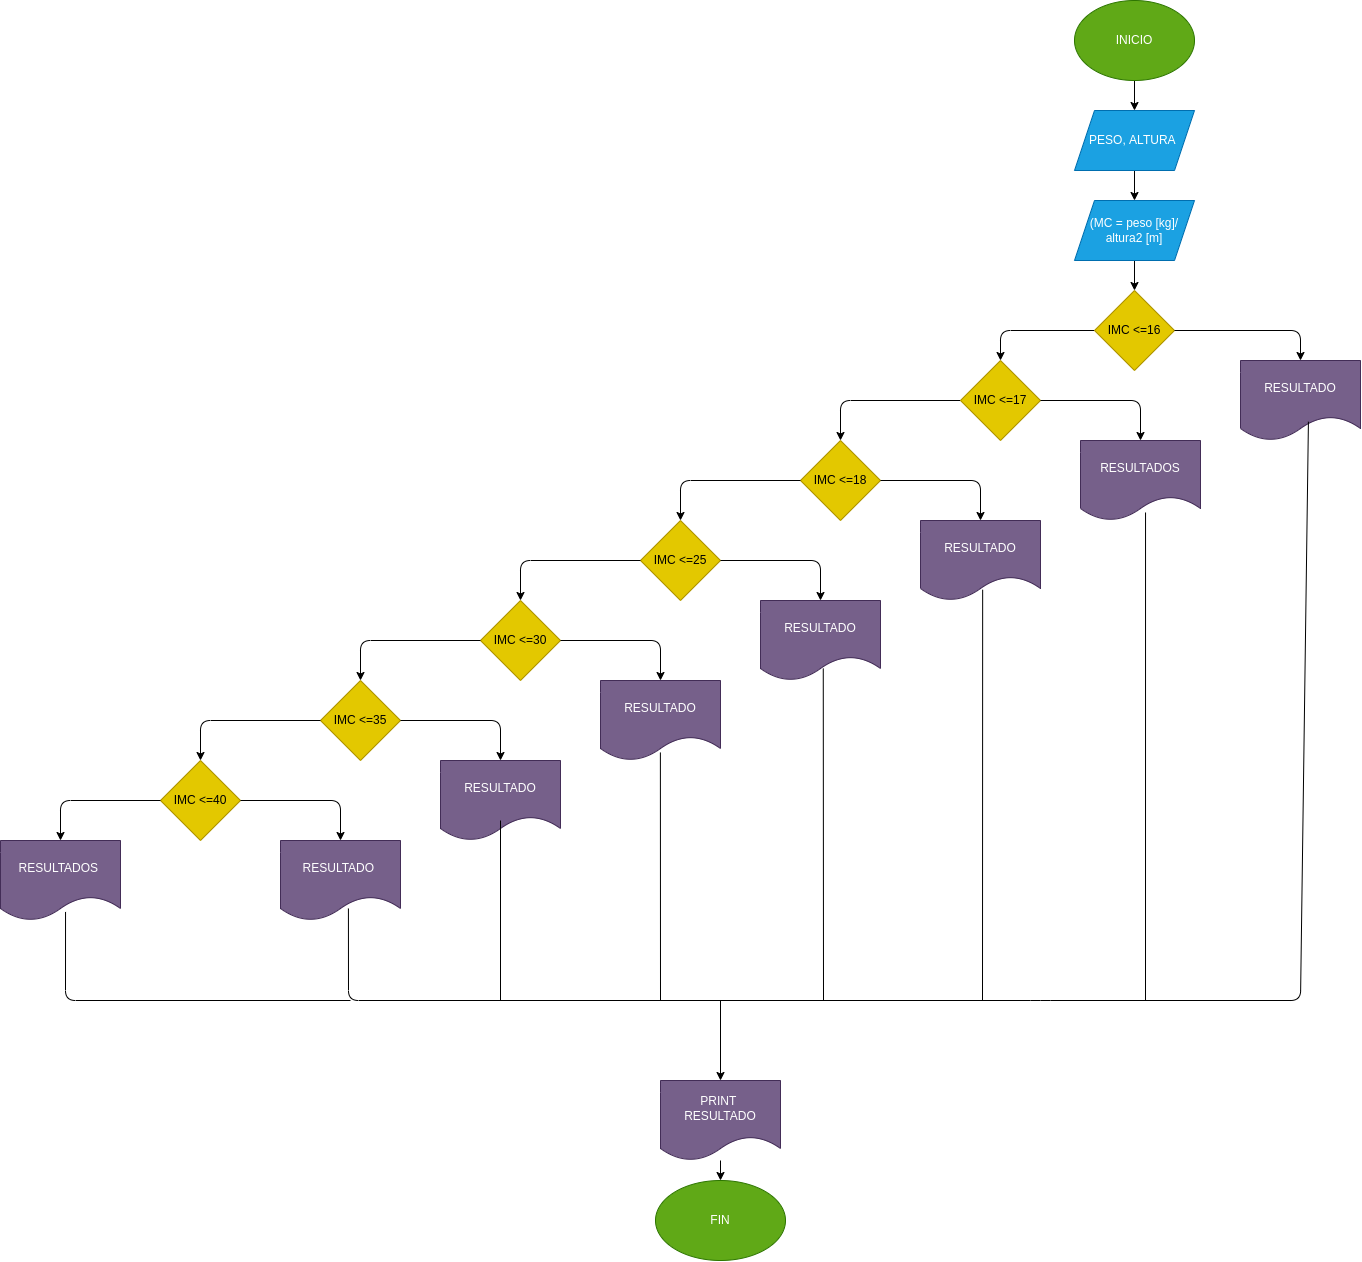

The diagram above was exported from draw.io. Its source (the exported page's mxGraphModel, read from the mxfile embedded in the PNG):
<mxGraphModel dx="2163" dy="760" grid="1" gridSize="10" guides="1" tooltips="1" connect="1" arrows="1" fold="1" page="1" pageScale="1" pageWidth="827" pageHeight="1169" math="0" shadow="0">
  <root>
    <mxCell id="0" />
    <mxCell id="1" parent="0" />
    <mxCell id="4" value="" style="edgeStyle=none;html=1;" parent="1" source="2" target="3" edge="1">
      <mxGeometry relative="1" as="geometry" />
    </mxCell>
    <mxCell id="2" value="INICIO" style="ellipse;whiteSpace=wrap;html=1;fillColor=#60a917;fontColor=#ffffff;strokeColor=#2D7600;" parent="1" vertex="1">
      <mxGeometry x="354" width="120" height="80" as="geometry" />
    </mxCell>
    <mxCell id="6" value="" style="edgeStyle=none;html=1;" edge="1" parent="1" source="3" target="5">
      <mxGeometry relative="1" as="geometry" />
    </mxCell>
    <mxCell id="3" value="PESO, ALTURA&amp;nbsp;" style="shape=parallelogram;perimeter=parallelogramPerimeter;whiteSpace=wrap;html=1;fixedSize=1;fillColor=#1ba1e2;fontColor=#ffffff;strokeColor=#006EAF;" parent="1" vertex="1">
      <mxGeometry x="354" y="110" width="120" height="60" as="geometry" />
    </mxCell>
    <mxCell id="8" value="" style="edgeStyle=none;html=1;" edge="1" parent="1" source="5" target="7">
      <mxGeometry relative="1" as="geometry" />
    </mxCell>
    <mxCell id="5" value="(MC = peso [kg]/&lt;br&gt;altura2 [m]" style="shape=parallelogram;perimeter=parallelogramPerimeter;whiteSpace=wrap;html=1;fixedSize=1;fillColor=#1ba1e2;fontColor=#ffffff;strokeColor=#006EAF;" vertex="1" parent="1">
      <mxGeometry x="354" y="200" width="120" height="60" as="geometry" />
    </mxCell>
    <mxCell id="12" value="" style="edgeStyle=none;html=1;" edge="1" parent="1" source="7" target="11">
      <mxGeometry relative="1" as="geometry">
        <Array as="points">
          <mxPoint x="280" y="330" />
        </Array>
      </mxGeometry>
    </mxCell>
    <mxCell id="7" value="IMC &amp;lt;=16" style="rhombus;whiteSpace=wrap;html=1;fillColor=#e3c800;fontColor=#000000;strokeColor=#B09500;" vertex="1" parent="1">
      <mxGeometry x="374" y="290" width="80" height="80" as="geometry" />
    </mxCell>
    <mxCell id="9" value="RESULTADO" style="shape=document;whiteSpace=wrap;html=1;boundedLbl=1;fillColor=#76608a;fontColor=#ffffff;strokeColor=#432D57;" vertex="1" parent="1">
      <mxGeometry x="520" y="360" width="120" height="80" as="geometry" />
    </mxCell>
    <mxCell id="10" value="" style="endArrow=classic;html=1;entryX=0.5;entryY=0;entryDx=0;entryDy=0;exitX=1;exitY=0.5;exitDx=0;exitDy=0;" edge="1" parent="1" source="7" target="9">
      <mxGeometry width="50" height="50" relative="1" as="geometry">
        <mxPoint x="390" y="290" as="sourcePoint" />
        <mxPoint x="440" y="240" as="targetPoint" />
        <Array as="points">
          <mxPoint x="580" y="330" />
        </Array>
      </mxGeometry>
    </mxCell>
    <mxCell id="18" value="" style="edgeStyle=none;html=1;" edge="1" parent="1" source="11" target="17">
      <mxGeometry relative="1" as="geometry">
        <Array as="points">
          <mxPoint x="120" y="400" />
        </Array>
      </mxGeometry>
    </mxCell>
    <mxCell id="11" value="IMC &amp;lt;=17" style="rhombus;whiteSpace=wrap;html=1;fillColor=#e3c800;fontColor=#000000;strokeColor=#B09500;" vertex="1" parent="1">
      <mxGeometry x="240" y="360" width="80" height="80" as="geometry" />
    </mxCell>
    <mxCell id="15" value="RESULTADOS" style="shape=document;whiteSpace=wrap;html=1;boundedLbl=1;fillColor=#76608a;fontColor=#ffffff;strokeColor=#432D57;" vertex="1" parent="1">
      <mxGeometry x="360" y="440" width="120" height="80" as="geometry" />
    </mxCell>
    <mxCell id="16" value="" style="endArrow=classic;html=1;exitX=1;exitY=0.5;exitDx=0;exitDy=0;entryX=0.5;entryY=0;entryDx=0;entryDy=0;" edge="1" parent="1" source="11" target="15">
      <mxGeometry width="50" height="50" relative="1" as="geometry">
        <mxPoint x="390" y="480" as="sourcePoint" />
        <mxPoint x="440" y="430" as="targetPoint" />
        <Array as="points">
          <mxPoint x="420" y="400" />
        </Array>
      </mxGeometry>
    </mxCell>
    <mxCell id="17" value="IMC &amp;lt;=18" style="rhombus;whiteSpace=wrap;html=1;fillColor=#e3c800;fontColor=#000000;strokeColor=#B09500;" vertex="1" parent="1">
      <mxGeometry x="80" y="440" width="80" height="80" as="geometry" />
    </mxCell>
    <mxCell id="19" value="RESULTADO" style="shape=document;whiteSpace=wrap;html=1;boundedLbl=1;fillColor=#76608a;fontColor=#ffffff;strokeColor=#432D57;" vertex="1" parent="1">
      <mxGeometry x="200" y="520" width="120" height="80" as="geometry" />
    </mxCell>
    <mxCell id="21" value="" style="endArrow=classic;html=1;exitX=1;exitY=0.5;exitDx=0;exitDy=0;entryX=0.5;entryY=0;entryDx=0;entryDy=0;" edge="1" parent="1" source="17" target="19">
      <mxGeometry width="50" height="50" relative="1" as="geometry">
        <mxPoint x="390" y="480" as="sourcePoint" />
        <mxPoint x="440" y="430" as="targetPoint" />
        <Array as="points">
          <mxPoint x="260" y="480" />
        </Array>
      </mxGeometry>
    </mxCell>
    <mxCell id="22" value="IMC &amp;lt;=25" style="rhombus;whiteSpace=wrap;html=1;fillColor=#e3c800;fontColor=#000000;strokeColor=#B09500;" vertex="1" parent="1">
      <mxGeometry x="-80" y="520" width="80" height="80" as="geometry" />
    </mxCell>
    <mxCell id="23" value="" style="endArrow=classic;html=1;exitX=0;exitY=0.5;exitDx=0;exitDy=0;entryX=0.5;entryY=0;entryDx=0;entryDy=0;" edge="1" parent="1" source="17" target="22">
      <mxGeometry width="50" height="50" relative="1" as="geometry">
        <mxPoint x="300" y="480" as="sourcePoint" />
        <mxPoint x="350" y="430" as="targetPoint" />
        <Array as="points">
          <mxPoint x="-40" y="480" />
        </Array>
      </mxGeometry>
    </mxCell>
    <mxCell id="24" value="RESULTADO" style="shape=document;whiteSpace=wrap;html=1;boundedLbl=1;fillColor=#76608a;fontColor=#ffffff;strokeColor=#432D57;" vertex="1" parent="1">
      <mxGeometry x="40" y="600" width="120" height="80" as="geometry" />
    </mxCell>
    <mxCell id="25" value="" style="endArrow=classic;html=1;entryX=0.5;entryY=0;entryDx=0;entryDy=0;exitX=1;exitY=0.5;exitDx=0;exitDy=0;" edge="1" parent="1" source="22" target="24">
      <mxGeometry width="50" height="50" relative="1" as="geometry">
        <mxPoint x="300" y="550" as="sourcePoint" />
        <mxPoint x="350" y="500" as="targetPoint" />
        <Array as="points">
          <mxPoint x="100" y="560" />
        </Array>
      </mxGeometry>
    </mxCell>
    <mxCell id="26" value="RESULTADO" style="shape=document;whiteSpace=wrap;html=1;boundedLbl=1;fillColor=#76608a;fontColor=#ffffff;strokeColor=#432D57;" vertex="1" parent="1">
      <mxGeometry x="-120" y="680" width="120" height="80" as="geometry" />
    </mxCell>
    <mxCell id="27" value="IMC &amp;lt;=30" style="rhombus;whiteSpace=wrap;html=1;fillColor=#e3c800;fontColor=#000000;strokeColor=#B09500;" vertex="1" parent="1">
      <mxGeometry x="-240" y="600" width="80" height="80" as="geometry" />
    </mxCell>
    <mxCell id="28" value="" style="endArrow=classic;html=1;exitX=0;exitY=0.5;exitDx=0;exitDy=0;entryX=0.5;entryY=0;entryDx=0;entryDy=0;" edge="1" parent="1" source="22" target="27">
      <mxGeometry width="50" height="50" relative="1" as="geometry">
        <mxPoint x="-100" y="740" as="sourcePoint" />
        <mxPoint x="-50" y="690" as="targetPoint" />
        <Array as="points">
          <mxPoint x="-200" y="560" />
        </Array>
      </mxGeometry>
    </mxCell>
    <mxCell id="29" value="" style="endArrow=classic;html=1;entryX=0.5;entryY=0;entryDx=0;entryDy=0;exitX=1;exitY=0.5;exitDx=0;exitDy=0;" edge="1" parent="1" source="27" target="26">
      <mxGeometry width="50" height="50" relative="1" as="geometry">
        <mxPoint x="-100" y="740" as="sourcePoint" />
        <mxPoint x="-50" y="690" as="targetPoint" />
        <Array as="points">
          <mxPoint x="-60" y="640" />
        </Array>
      </mxGeometry>
    </mxCell>
    <mxCell id="30" value="IMC &amp;lt;=35" style="rhombus;whiteSpace=wrap;html=1;fillColor=#e3c800;fontColor=#000000;strokeColor=#B09500;" vertex="1" parent="1">
      <mxGeometry x="-400" y="680" width="80" height="80" as="geometry" />
    </mxCell>
    <mxCell id="31" value="RESULTADO" style="shape=document;whiteSpace=wrap;html=1;boundedLbl=1;fillColor=#76608a;fontColor=#ffffff;strokeColor=#432D57;" vertex="1" parent="1">
      <mxGeometry x="-280" y="760" width="120" height="80" as="geometry" />
    </mxCell>
    <mxCell id="32" value="" style="endArrow=classic;html=1;exitX=0;exitY=0.5;exitDx=0;exitDy=0;entryX=0.5;entryY=0;entryDx=0;entryDy=0;" edge="1" parent="1" source="27" target="30">
      <mxGeometry width="50" height="50" relative="1" as="geometry">
        <mxPoint x="-100" y="740" as="sourcePoint" />
        <mxPoint x="-50" y="690" as="targetPoint" />
        <Array as="points">
          <mxPoint x="-360" y="640" />
        </Array>
      </mxGeometry>
    </mxCell>
    <mxCell id="33" value="" style="endArrow=classic;html=1;exitX=1;exitY=0.5;exitDx=0;exitDy=0;entryX=0.5;entryY=0;entryDx=0;entryDy=0;" edge="1" parent="1" source="30" target="31">
      <mxGeometry width="50" height="50" relative="1" as="geometry">
        <mxPoint x="-100" y="740" as="sourcePoint" />
        <mxPoint x="-50" y="690" as="targetPoint" />
        <Array as="points">
          <mxPoint x="-220" y="720" />
        </Array>
      </mxGeometry>
    </mxCell>
    <mxCell id="34" value="RESULTADO&amp;nbsp;" style="shape=document;whiteSpace=wrap;html=1;boundedLbl=1;fillColor=#76608a;fontColor=#ffffff;strokeColor=#432D57;" vertex="1" parent="1">
      <mxGeometry x="-440" y="840" width="120" height="80" as="geometry" />
    </mxCell>
    <mxCell id="35" value="IMC &amp;lt;=40" style="rhombus;whiteSpace=wrap;html=1;fillColor=#e3c800;fontColor=#000000;strokeColor=#B09500;" vertex="1" parent="1">
      <mxGeometry x="-560" y="760" width="80" height="80" as="geometry" />
    </mxCell>
    <mxCell id="36" value="" style="endArrow=classic;html=1;entryX=0.5;entryY=0;entryDx=0;entryDy=0;exitX=0;exitY=0.5;exitDx=0;exitDy=0;" edge="1" parent="1" source="30" target="35">
      <mxGeometry width="50" height="50" relative="1" as="geometry">
        <mxPoint x="-410" y="740" as="sourcePoint" />
        <mxPoint x="-360" y="690" as="targetPoint" />
        <Array as="points">
          <mxPoint x="-520" y="720" />
        </Array>
      </mxGeometry>
    </mxCell>
    <mxCell id="37" value="" style="endArrow=classic;html=1;exitX=1;exitY=0.5;exitDx=0;exitDy=0;entryX=0.5;entryY=0;entryDx=0;entryDy=0;" edge="1" parent="1" source="35" target="34">
      <mxGeometry width="50" height="50" relative="1" as="geometry">
        <mxPoint x="-410" y="740" as="sourcePoint" />
        <mxPoint x="-360" y="690" as="targetPoint" />
        <Array as="points">
          <mxPoint x="-380" y="800" />
        </Array>
      </mxGeometry>
    </mxCell>
    <mxCell id="38" value="RESULTADOS&amp;nbsp;" style="shape=document;whiteSpace=wrap;html=1;boundedLbl=1;fillColor=#76608a;fontColor=#ffffff;strokeColor=#432D57;" vertex="1" parent="1">
      <mxGeometry x="-720" y="840" width="120" height="80" as="geometry" />
    </mxCell>
    <mxCell id="39" value="" style="endArrow=classic;html=1;entryX=0.5;entryY=0;entryDx=0;entryDy=0;exitX=0;exitY=0.5;exitDx=0;exitDy=0;" edge="1" parent="1" source="35" target="38">
      <mxGeometry width="50" height="50" relative="1" as="geometry">
        <mxPoint x="-510" y="800" as="sourcePoint" />
        <mxPoint x="-460" y="750" as="targetPoint" />
        <Array as="points">
          <mxPoint x="-660" y="800" />
        </Array>
      </mxGeometry>
    </mxCell>
    <mxCell id="40" value="" style="endArrow=none;html=1;entryX=0.566;entryY=0.765;entryDx=0;entryDy=0;entryPerimeter=0;exitX=0.566;exitY=0.85;exitDx=0;exitDy=0;exitPerimeter=0;" edge="1" parent="1" source="34" target="9">
      <mxGeometry width="50" height="50" relative="1" as="geometry">
        <mxPoint x="330" y="860" as="sourcePoint" />
        <mxPoint x="530" y="500" as="targetPoint" />
        <Array as="points">
          <mxPoint x="-372" y="1000" />
          <mxPoint x="320" y="1000" />
          <mxPoint x="580" y="1000" />
        </Array>
      </mxGeometry>
    </mxCell>
    <mxCell id="41" value="" style="endArrow=none;html=1;entryX=0.542;entryY=0.9;entryDx=0;entryDy=0;entryPerimeter=0;" edge="1" parent="1" target="15">
      <mxGeometry width="50" height="50" relative="1" as="geometry">
        <mxPoint x="425" y="1000" as="sourcePoint" />
        <mxPoint x="400" y="770" as="targetPoint" />
      </mxGeometry>
    </mxCell>
    <mxCell id="42" value="" style="endArrow=none;html=1;entryX=0.518;entryY=0.865;entryDx=0;entryDy=0;entryPerimeter=0;" edge="1" parent="1" target="19">
      <mxGeometry width="50" height="50" relative="1" as="geometry">
        <mxPoint x="262" y="1000" as="sourcePoint" />
        <mxPoint x="400" y="770" as="targetPoint" />
      </mxGeometry>
    </mxCell>
    <mxCell id="43" value="" style="endArrow=none;html=1;exitX=0.523;exitY=0.85;exitDx=0;exitDy=0;exitPerimeter=0;" edge="1" parent="1" source="24">
      <mxGeometry width="50" height="50" relative="1" as="geometry">
        <mxPoint x="350" y="820" as="sourcePoint" />
        <mxPoint x="103" y="1000" as="targetPoint" />
      </mxGeometry>
    </mxCell>
    <mxCell id="44" value="" style="endArrow=none;html=1;entryX=0.499;entryY=0.9;entryDx=0;entryDy=0;entryPerimeter=0;" edge="1" parent="1" target="26">
      <mxGeometry width="50" height="50" relative="1" as="geometry">
        <mxPoint x="-60" y="1000" as="sourcePoint" />
        <mxPoint x="-20" y="770" as="targetPoint" />
      </mxGeometry>
    </mxCell>
    <mxCell id="45" value="" style="endArrow=none;html=1;exitX=0.5;exitY=0.75;exitDx=0;exitDy=0;exitPerimeter=0;" edge="1" parent="1" source="31">
      <mxGeometry width="50" height="50" relative="1" as="geometry">
        <mxPoint x="-70" y="820" as="sourcePoint" />
        <mxPoint x="-220" y="1000" as="targetPoint" />
      </mxGeometry>
    </mxCell>
    <mxCell id="46" value="" style="endArrow=none;html=1;exitX=0.542;exitY=0.893;exitDx=0;exitDy=0;exitPerimeter=0;" edge="1" parent="1" source="38">
      <mxGeometry width="50" height="50" relative="1" as="geometry">
        <mxPoint x="-310" y="820" as="sourcePoint" />
        <mxPoint x="-370" y="1000" as="targetPoint" />
        <Array as="points">
          <mxPoint x="-655" y="1000" />
        </Array>
      </mxGeometry>
    </mxCell>
    <mxCell id="47" value="" style="endArrow=classic;html=1;" edge="1" parent="1">
      <mxGeometry width="50" height="50" relative="1" as="geometry">
        <mxPoint y="1000" as="sourcePoint" />
        <mxPoint y="1080" as="targetPoint" />
      </mxGeometry>
    </mxCell>
    <mxCell id="51" value="" style="edgeStyle=none;html=1;" edge="1" parent="1" source="49" target="50">
      <mxGeometry relative="1" as="geometry" />
    </mxCell>
    <mxCell id="49" value="PRINT&amp;nbsp;&lt;br&gt;RESULTADO" style="shape=document;whiteSpace=wrap;html=1;boundedLbl=1;fillColor=#76608a;fontColor=#ffffff;strokeColor=#432D57;" vertex="1" parent="1">
      <mxGeometry x="-60" y="1080" width="120" height="80" as="geometry" />
    </mxCell>
    <mxCell id="50" value="FIN" style="ellipse;whiteSpace=wrap;html=1;fillColor=#60a917;fontColor=#ffffff;strokeColor=#2D7600;" vertex="1" parent="1">
      <mxGeometry x="-65" y="1180" width="130" height="80" as="geometry" />
    </mxCell>
  </root>
</mxGraphModel>